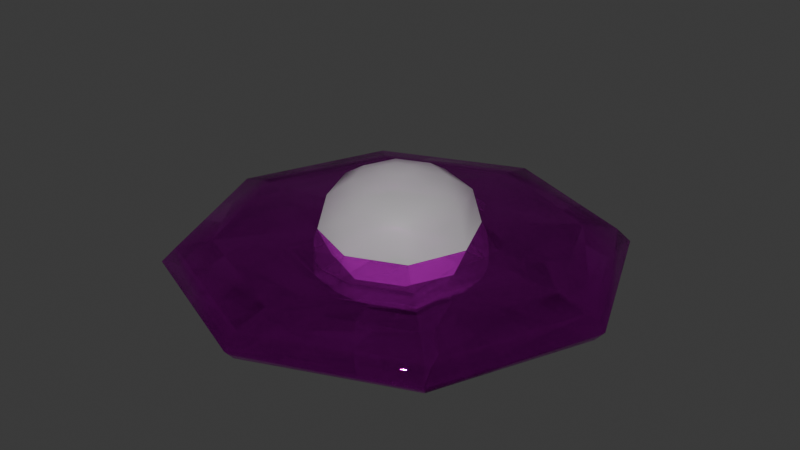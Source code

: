 # Source: UFO.blend  (saved by Blender 4.5.88; exported with 4.5.12 LTS)
import bpy
from mathutils import Matrix  # noqa: F401  (used for matrix-valued properties, if any)

bpy.ops.wm.read_factory_settings(use_empty=True)
scene = bpy.context.scene
scene.name = 'Scene'

# ---- collections
col_collection = bpy.data.collections.new('Collection'); scene.collection.children.link(col_collection)

# ---- images (referenced by path relative to the original .blend; pixels are not part of the script)
import os
ASSET_DIR = os.environ.get("B2B_ASSET_DIR", "")  # directory of the original .blend (textures are referenced by path, not embedded)
HERE = os.path.dirname(os.path.abspath(__file__))  # packed textures are extracted next to this script under _unpacked/

def load_image(name, relpath, width, height, colorspace="sRGB"):
    """Load a texture the original file referenced (path relative to the .blend, or extracted next to this script)."""
    p = next((c for c in (os.path.join(HERE, relpath), os.path.join(ASSET_DIR, relpath)) if relpath and os.path.exists(c)), "")
    if p:
        img = bpy.data.images.load(p, check_existing=True)
        img.name = name
    else:  # same state as the original file: an image datablock whose file is absent (Cycles renders it pink)
        img = bpy.data.images.new(name, width, height)
        img.source = "FILE"
        img.filepath = "//" + (relpath or name)
    img.colorspace_settings.name = colorspace
    return img
img_ufo = load_image('UFO', 'UFO.png', 1024, 1024, 'sRGB')

# ---- materials (node trees are filled in below, after node groups)
mat_material_001 = bpy.data.materials.new('Material.001')
mat_material = bpy.data.materials.new('Material')
mat_material.alpha_threshold = 0.0
mat_material.roughness = 0.5
mat_material.line_color = (0.0, 0.0, 0.0, 1.0)

# ---- material node trees
mat_material_001.use_nodes = True; mat_material_001.node_tree.nodes.clear()
_N = mat_material_001.node_tree.nodes; _L = mat_material_001.node_tree.links
n0 = _N.new('ShaderNodeBsdfPrincipled'); n0.name = 'Principled BSDF'; n0.location = (-200, 100)
n0.inputs[1].default_value = 1.0
n0.inputs[2].default_value = 0.0
n1 = _N.new('ShaderNodeOutputMaterial'); n1.name = 'Material Output'; n1.location = (200, 100)
n2 = _N.new('ShaderNodeTexImage'); n2.name = 'Image Texture'; n2.location = (-598, 156)
n2.image = img_ufo
_L.new(n0.outputs[0], n1.inputs[0])
_L.new(n2.outputs[0], n0.inputs[0])
_L.new(n2.outputs[1], n0.inputs[4])
n1.is_active_output = True
mat_material.use_nodes = True; mat_material.node_tree.nodes.clear()
_N = mat_material.node_tree.nodes; _L = mat_material.node_tree.links
n0 = _N.new('ShaderNodeOutputMaterial'); n0.name = 'Material Output'; n0.location = (200, 100)
n1 = _N.new('ShaderNodeBsdfPrincipled'); n1.name = 'Principled BSDF'; n1.location = (-200, 100)
n1.inputs[3].default_value = 1.45
n1.inputs[4].default_value = 0.5
n2 = _N.new('ShaderNodeTexImage'); n2.name = 'Image Texture'; n2.location = (-661, 104)
n2.image = img_ufo
_L.new(n1.outputs[0], n0.inputs[0])
n0.is_active_output = True

# ---- world
world_world = bpy.data.worlds.new('World'); scene.world = world_world
world_world.use_nodes = True; world_world.node_tree.nodes.clear()
_N = world_world.node_tree.nodes; _L = world_world.node_tree.links
n0 = _N.new('ShaderNodeOutputWorld'); n0.name = 'World Output'; n0.location = (200, 100)
n1 = _N.new('ShaderNodeBackground'); n1.name = 'Background'; n1.location = (-200, 100)
n1.inputs[0].default_value = (0.05088, 0.05088, 0.05088, 1.0)
_L.new(n1.outputs[0], n0.inputs[0])
n0.is_active_output = True
world_world.color = (0.05088, 0.05088, 0.05088)
world_world.sun_shadow_jitter_overblur = 0.0

# ---- meshes
me_cube = bpy.data.meshes.new('Cube')
me_cube.from_pydata([(0.8536, 0.8536, -0.00477), (0.6704, -0.6704, 0.1061), (0.8536, -0.8536, -0.00477), (-0.6704, 0.6704, 0.1061), (-0.8536, 0.8536, -0.00477), (-0.6704, -0.6704, 0.1061), (-0.8536, -0.8536, -0.00477), (-8.323e-08, -0.9481, 0.1061), (0.9481, -8.181e-08, 0.1061), (-0.9481, 8.395e-08, 0.1061), (8.253e-08, 0.9481, 0.1061), (0.8184, 0.8184, -0.06494), (0.2959, -0.2959, 0.1441), (9.848e-08, 1.131, 0.07124), (-1.055e-07, -1.207, -0.00477), (1.207, -1.055e-07, -0.00477), (-1.131, 9.889e-08, 0.07124), (-1.207, 1.055e-07, -0.00477), (1.055e-07, 1.207, -0.00477), (1.131, -9.889e-08, 0.07124), (-9.931e-08, -1.131, 0.07124), (-0.7999, -0.7999, 0.07124), (-0.7999, 0.7999, 0.07124), (0.7999, -0.7999, 0.07124), (0.7999, 0.7999, 0.07124), (0.1641, 0.1641, -0.09028), (0.6704, 0.6704, 0.1061), (-0.2959, 0.2959, 0.1441), (-0.2959, -0.2959, 0.1441), (-3.673e-08, -0.4184, 0.1441), (0.4184, -3.981e-08, 0.1441), (-0.4184, 3.335e-08, 0.1441), (3.642e-08, 0.4184, 0.1441), (0.1714, -0.1714, 0.407), (0.2959, 0.2959, 0.1441), (0.8184, -0.8184, -0.06494), (-0.8184, 0.8184, -0.06494), (-0.8184, -0.8184, -0.06494), (-1.007e-07, -1.157, -0.06494), (1.157, -1.012e-07, -0.06494), (-1.157, 1.012e-07, -0.06494), (1.017e-07, 1.157, -0.06494), (0.1641, 0.1641, -0.1663), (0.1641, -0.1641, -0.09028), (-0.1641, 0.1641, -0.09028), (-0.1641, -0.1641, -0.09028), (-1.111e-08, -0.232, -0.09028), (0.232, -2.028e-08, -0.09028), (-0.232, 2.028e-08, -0.09028), (2.946e-08, 0.232, -0.09028), (0.259, -0.259, 0.331), (0.1641, -0.1641, -0.1663), (-0.1641, 0.1641, -0.1663), (-0.1641, -0.1641, -0.1663), (-1.111e-08, -0.232, -0.1663), (0.232, -2.028e-08, -0.1663), (-0.232, 2.028e-08, -0.1663), (2.946e-08, 0.232, -0.1663), (9.171e-09, 0.0, -0.1663), (-0.259, 0.259, 0.331), (-0.259, -0.259, 0.331), (-3.216e-08, -0.3663, 0.331), (0.3663, -3.485e-08, 0.331), (-0.3663, 2.92e-08, 0.331), (3.189e-08, 0.3663, 0.331), (0.05438, -0.05438, 0.4577), (0.259, 0.259, 0.331), (-0.1714, 0.1714, 0.407), (-0.1714, -0.1714, 0.407), (-2.128e-08, -0.2424, 0.407), (0.2424, -2.642e-08, 0.407), (-0.2424, 1.596e-08, 0.407), (2.11e-08, 0.2424, 0.407), (0.1714, 0.1714, 0.407), (-0.05438, 0.05438, 0.4577), (-0.05438, -0.05438, 0.4577), (-6.751e-09, -0.0769, 0.4577), (0.0769, -1.516e-08, 0.4577), (-0.0769, -1.719e-09, 0.4577), (6.695e-09, 0.0769, 0.4577), (-2.831e-11, -8.442e-09, 0.4577), (0.05438, 0.05438, 0.4577), (0.8536, 0.8536, -0.00477), (0.6704, -0.6704, 0.1061), (0.8536, -0.8536, -0.00477), (-0.6704, 0.6704, 0.1061), (-0.8536, 0.8536, -0.00477), (-0.6704, -0.6704, 0.1061), (-0.8536, -0.8536, -0.00477), (-8.323e-08, -0.9481, 0.1061), (0.9481, -8.181e-08, 0.1061), (-0.9481, 8.395e-08, 0.1061), (8.253e-08, 0.9481, 0.1061), (0.8184, 0.8184, -0.06494), (0.2959, -0.2959, 0.1441), (9.848e-08, 1.131, 0.07124), (-1.055e-07, -1.207, -0.00477), (1.207, -1.055e-07, -0.00477), (-1.131, 9.889e-08, 0.07124), (-1.207, 1.055e-07, -0.00477), (1.055e-07, 1.207, -0.00477), (1.131, -9.889e-08, 0.07124), (-9.931e-08, -1.131, 0.07124), (-0.7999, -0.7999, 0.07124), (-0.7999, 0.7999, 0.07124), (0.7999, -0.7999, 0.07124), (0.7999, 0.7999, 0.07124), (0.1641, 0.1641, -0.09028), (0.6704, 0.6704, 0.1061), (-0.2959, 0.2959, 0.1441), (-0.2959, -0.2959, 0.1441), (-3.673e-08, -0.4184, 0.1441), (0.4184, -3.981e-08, 0.1441), (-0.4184, 3.335e-08, 0.1441), (3.642e-08, 0.4184, 0.1441), (0.2959, 0.2959, 0.1441), (0.8184, -0.8184, -0.06494), (-0.8184, 0.8184, -0.06494), (-0.8184, -0.8184, -0.06494), (-1.007e-07, -1.157, -0.06494), (1.157, -1.012e-07, -0.06494), (-1.157, 1.012e-07, -0.06494), (1.017e-07, 1.157, -0.06494), (0.1641, 0.1641, -0.1663), (0.1641, -0.1641, -0.09028), (-0.1641, 0.1641, -0.09028), (-0.1641, -0.1641, -0.09028), (-1.111e-08, -0.232, -0.09028), (0.232, -2.028e-08, -0.09028), (-0.232, 2.028e-08, -0.09028), (2.946e-08, 0.232, -0.09028), (0.1641, -0.1641, -0.1663), (-0.1641, 0.1641, -0.1663), (-0.1641, -0.1641, -0.1663), (-1.111e-08, -0.232, -0.1663), (0.232, -2.028e-08, -0.1663), (-0.232, 2.028e-08, -0.1663), (2.946e-08, 0.232, -0.1663), (9.171e-09, 0.0, -0.1663)], [], [(18, 0, 11, 41), (2, 15, 19, 23), (19, 24, 26, 8), (9, 5, 28, 31), (13, 22, 3, 10), (17, 6, 21, 16), (16, 21, 5, 9), (8, 26, 34, 30), (21, 20, 7, 5), (1, 8, 30, 12), (22, 16, 9, 3), (0, 18, 13, 24), (6, 14, 20, 21), (26, 10, 32, 34), (20, 23, 1, 7), (4, 17, 16, 22), (18, 4, 22, 13), (14, 2, 23, 20), (15, 0, 24, 19), (23, 19, 8, 1), (24, 13, 10, 26), (6, 17, 40, 37), (15, 2, 35, 39), (2, 14, 38, 35), (12, 30, 62, 50), (27, 31, 63, 59), (30, 34, 66, 62), (28, 29, 61, 60), (5, 7, 29, 28), (10, 3, 27, 32), (7, 1, 12, 29), (3, 9, 31, 27), (39, 35, 43, 47), (41, 11, 25, 49), (11, 39, 47, 25), (36, 41, 49, 44), (0, 15, 39, 11), (14, 6, 37, 38), (4, 18, 41, 36), (17, 4, 36, 40), (44, 49, 57, 52), (46, 45, 53, 54), (48, 44, 52, 56), (43, 46, 54, 51), (37, 40, 48, 45), (35, 38, 46, 43), (40, 36, 44, 48), (38, 37, 45, 46), (58, 54, 53, 56), (55, 51, 54, 58), (42, 55, 58, 57), (57, 58, 56, 52), (25, 47, 55, 42), (49, 25, 42, 57), (47, 43, 51, 55), (45, 48, 56, 53), (59, 63, 71, 67), (62, 66, 73, 70), (60, 61, 69, 68), (64, 59, 67, 72), (34, 32, 64, 66), (29, 12, 50, 61), (31, 28, 60, 63), (32, 27, 59, 64), (72, 67, 74, 79), (71, 68, 75, 78), (69, 33, 65, 76), (73, 72, 79, 81), (50, 62, 70, 33), (66, 64, 72, 73), (61, 50, 33, 69), (63, 60, 68, 71), (80, 78, 75, 76), (77, 80, 76, 65), (79, 74, 78, 80), (81, 79, 80, 77), (68, 69, 76, 75), (70, 73, 81, 77), (67, 71, 78, 74), (33, 70, 77, 65), (100, 122, 93, 82), (84, 105, 101, 97), (101, 90, 108, 106), (91, 113, 110, 87), (95, 92, 85, 104), (99, 98, 103, 88), (98, 91, 87, 103), (90, 112, 115, 108), (103, 87, 89, 102), (83, 94, 112, 90), (104, 85, 91, 98), (82, 106, 95, 100), (88, 103, 102, 96), (108, 115, 114, 92), (102, 89, 83, 105), (86, 104, 98, 99), (100, 95, 104, 86), (96, 102, 105, 84), (97, 101, 106, 82), (105, 83, 90, 101), (106, 108, 92, 95), (88, 118, 121, 99), (97, 120, 116, 84), (84, 116, 119, 96), (87, 110, 111, 89), (92, 114, 109, 85), (89, 111, 94, 83), (85, 109, 113, 91), (120, 128, 124, 116), (122, 130, 107, 93), (93, 107, 128, 120), (117, 125, 130, 122), (82, 93, 120, 97), (96, 119, 118, 88), (86, 117, 122, 100), (99, 121, 117, 86), (125, 132, 137, 130), (127, 134, 133, 126), (129, 136, 132, 125), (124, 131, 134, 127), (118, 126, 129, 121), (116, 124, 127, 119), (121, 129, 125, 117), (119, 127, 126, 118), (138, 136, 133, 134), (135, 138, 134, 131), (123, 137, 138, 135), (137, 132, 136, 138), (107, 123, 135, 128), (130, 137, 123, 107), (128, 135, 131, 124), (126, 133, 136, 129)])
me_cube.polygons.foreach_set('use_smooth', [True] * 132)
me_cube.polygons.foreach_set('material_index', [0, 0, 0, 0, 0, 0, 0, 0, 0, 0, 0, 0, 0, 0, 0, 0, 0, 0, 0, 0, 0, 0, 0, 0, 1, 1, 1, 1, 0, 0, 0, 0, 0, 0, 0, 0, 0, 0, 0, 0, 0, 0, 0, 0, 0, 0, 0, 0, 0, 0, 0, 0, 0, 0, 0, 0, 1, 1, 1, 1, 1, 1, 1, 1, 1, 1, 1, 1, 1, 1, 1, 1, 1, 1, 1, 1, 1, 1, 1, 1, 0, 0, 0, 0, 0, 0, 0, 0, 0, 0, 0, 0, 0, 0, 0, 0, 0, 0, 0, 0, 0, 0, 0, 0, 0, 0, 0, 0, 0, 0, 0, 0, 0, 0, 0, 0, 0, 0, 0, 0, 0, 0, 0, 0, 0, 0, 0, 0, 0, 0, 0, 0])
_uv = me_cube.uv_layers.new(name='UVMap')
_uv.uv.foreach_set('vector', [0.2428, 0.488, 0.282, 0.3745, 0.2638, 0.368, 0.225, 0.4862, 0.421, 0.3922, 0.3805, 0.1438, 0.3692, 0.2372, 0.4089, 0.3956, 0.3692, 0.2372, 0.2913, 0.3819, 0.2889, 0.387, 0.3601, 0.3112, 0.315, 0.6886, 0.386, 0.6115, 0.0001118, 0.9999, 0.02601, 0.6885, 0.2554, 0.49, 0.2659, 0.6032, 0.2644, 0.598, 0.2543, 0.4897, 0.2953, 0.8583, 0.3938, 0.6232, 0.3839, 0.6163, 0.3063, 0.7636, 0.3063, 0.7636, 0.3839, 0.6163, 0.386, 0.6115, 0.315, 0.6886, 0.3601, 0.3112, 0.2889, 0.387, 0.674, 0.0001119, 0.6485, 0.3112, 0.3839, 0.6163, 0.4175, 0.5077, 0.4195, 0.5085, 0.386, 0.6115, 0.4102, 0.4009, 0.3601, 0.3112, 0.6485, 0.3112, 0.674, 0.6223, 0.2659, 0.6032, 0.3063, 0.7636, 0.315, 0.6886, 0.2644, 0.598, 0.282, 0.3745, 0.2428, 0.488, 0.2554, 0.49, 0.2913, 0.3819, 0.3938, 0.6232, 0.4289, 0.5092, 0.4175, 0.5077, 0.3839, 0.6163, 0.2889, 0.387, 0.2543, 0.4897, 0.2175, 0.07194, 0.674, 0.0001119, 0.4175, 0.5077, 0.4089, 0.3956, 0.4102, 0.4009, 0.4195, 0.5085, 0.2539, 0.6066, 0.2953, 0.8583, 0.3063, 0.7636, 0.2659, 0.6032, 0.2428, 0.488, 0.2539, 0.6066, 0.2659, 0.6032, 0.2554, 0.49, 0.4289, 0.5092, 0.421, 0.3922, 0.4089, 0.3956, 0.4175, 0.5077, 0.3805, 0.1438, 0.282, 0.3745, 0.2913, 0.3819, 0.3692, 0.2372, 0.4089, 0.3956, 0.3692, 0.2372, 0.3601, 0.3112, 0.4102, 0.4009, 0.2913, 0.3819, 0.2554, 0.49, 0.2543, 0.4897, 0.2889, 0.387, 0.3938, 0.6232, 0.2953, 0.8583, 0.3076, 0.7573, 0.4127, 0.6289, 0.3805, 0.1438, 0.421, 0.3922, 0.44, 0.3902, 0.3687, 0.2463, 0.421, 0.3922, 0.4289, 0.5092, 0.4453, 0.5104, 0.44, 0.3902, 0.7615, 0.6837, 0.8914, 0.6856, 0.8614, 0.7512, 0.7903, 0.746, 0.884, 0.984, 0.7615, 0.9844, 0.7837, 0.922, 0.856, 0.9245, 0.8914, 0.6856, 0.9702, 0.7808, 0.9119, 0.8029, 0.8614, 0.7512, 0.6743, 0.8975, 0.6743, 0.7738, 0.7376, 0.7964, 0.7344, 0.8691, 0.386, 0.6115, 0.4195, 0.5085, 0.4565, 0.9272, 0.0001118, 0.9999, 0.2543, 0.4897, 0.2644, 0.598, 0.0002945, 0.3771, 0.2175, 0.07194, 0.4195, 0.5085, 0.4102, 0.4009, 0.674, 0.6223, 0.4565, 0.9272, 0.2644, 0.598, 0.315, 0.6886, 0.02601, 0.6885, 0.0002945, 0.3771, 0.3687, 0.2463, 0.44, 0.3902, 0.3475, 0.4651, 0.3286, 0.4399, 0.225, 0.4862, 0.2638, 0.368, 0.3381, 0.4594, 0.3289, 0.4968, 0.2638, 0.368, 0.3687, 0.2463, 0.3286, 0.4399, 0.3381, 0.4594, 0.2351, 0.6085, 0.225, 0.4862, 0.3289, 0.4968, 0.3348, 0.5337, 0.282, 0.3745, 0.3805, 0.1438, 0.3687, 0.2463, 0.2638, 0.368, 0.4289, 0.5092, 0.3938, 0.6232, 0.4127, 0.6289, 0.4453, 0.5104, 0.2539, 0.6066, 0.2428, 0.488, 0.225, 0.4862, 0.2351, 0.6085, 0.2953, 0.8583, 0.2539, 0.6066, 0.2351, 0.6085, 0.3076, 0.7573, 0.3348, 0.5337, 0.3289, 0.4968, 0.3272, 0.4958, 0.3301, 0.5178, 0.3476, 0.5065, 0.3304, 0.5365, 0.3378, 0.5221, 0.3468, 0.5032, 0.3312, 0.5437, 0.3348, 0.5337, 0.3301, 0.5178, 0.3329, 0.5266, 0.3475, 0.4651, 0.3476, 0.5065, 0.3468, 0.5032, 0.3459, 0.4781, 0.4127, 0.6289, 0.3076, 0.7573, 0.3312, 0.5437, 0.3304, 0.5365, 0.44, 0.3902, 0.4453, 0.5104, 0.3476, 0.5065, 0.3475, 0.4651, 0.3076, 0.7573, 0.2351, 0.6085, 0.3348, 0.5337, 0.3312, 0.5437, 0.4453, 0.5104, 0.4127, 0.6289, 0.3304, 0.5365, 0.3476, 0.5065, 0.3359, 0.4977, 0.3468, 0.5032, 0.3378, 0.5221, 0.3329, 0.5266, 0.3349, 0.4644, 0.3459, 0.4781, 0.3468, 0.5032, 0.3359, 0.4977, 0.3316, 0.4735, 0.3349, 0.4644, 0.3359, 0.4977, 0.3272, 0.4958, 0.3272, 0.4958, 0.3359, 0.4977, 0.3329, 0.5266, 0.3301, 0.5178, 0.3381, 0.4594, 0.3286, 0.4399, 0.3349, 0.4644, 0.3316, 0.4735, 0.3289, 0.4968, 0.3381, 0.4594, 0.3316, 0.4735, 0.3272, 0.4958, 0.3286, 0.4399, 0.3475, 0.4651, 0.3459, 0.4781, 0.3349, 0.4644, 0.3304, 0.5365, 0.3312, 0.5437, 0.3329, 0.5266, 0.3378, 0.5221, 0.856, 0.9245, 0.7837, 0.922, 0.798, 0.8881, 0.8423, 0.8902, 0.8614, 0.7512, 0.9119, 0.8029, 0.8768, 0.8161, 0.8474, 0.7839, 0.7344, 0.8691, 0.7376, 0.7964, 0.7709, 0.8118, 0.7684, 0.8554, 0.9094, 0.876, 0.856, 0.9245, 0.8423, 0.8902, 0.8757, 0.8604, 0.9702, 0.7808, 0.9699, 0.8982, 0.9094, 0.876, 0.9119, 0.8029, 0.6743, 0.7738, 0.7615, 0.6837, 0.7903, 0.746, 0.7376, 0.7964, 0.7615, 0.9844, 0.6743, 0.8975, 0.7344, 0.8691, 0.7837, 0.922, 0.9699, 0.8982, 0.884, 0.984, 0.856, 0.9245, 0.9094, 0.876, 0.8757, 0.8604, 0.8423, 0.8902, 0.8288, 0.8524, 0.839, 0.8434, 0.798, 0.8881, 0.7684, 0.8554, 0.8061, 0.8417, 0.8152, 0.8519, 0.7709, 0.8118, 0.8031, 0.7814, 0.8169, 0.8192, 0.8068, 0.8282, 0.8768, 0.8161, 0.8757, 0.8604, 0.839, 0.8434, 0.8395, 0.8298, 0.7903, 0.746, 0.8614, 0.7512, 0.8474, 0.7839, 0.8031, 0.7814, 0.9119, 0.8029, 0.9094, 0.876, 0.8757, 0.8604, 0.8768, 0.8161, 0.7376, 0.7964, 0.7903, 0.746, 0.8031, 0.7814, 0.7709, 0.8118, 0.7837, 0.922, 0.7344, 0.8691, 0.7684, 0.8554, 0.798, 0.8881, 0.8228, 0.8358, 0.8152, 0.8519, 0.8061, 0.8417, 0.8068, 0.8282, 0.8304, 0.8197, 0.8228, 0.8358, 0.8068, 0.8282, 0.8169, 0.8192, 0.839, 0.8434, 0.8288, 0.8524, 0.8152, 0.8519, 0.8228, 0.8358, 0.8395, 0.8298, 0.839, 0.8434, 0.8228, 0.8358, 0.8304, 0.8197, 0.7684, 0.8554, 0.7709, 0.8118, 0.8068, 0.8282, 0.8061, 0.8417, 0.8474, 0.7839, 0.8768, 0.8161, 0.8395, 0.8298, 0.8304, 0.8197, 0.8423, 0.8902, 0.798, 0.8881, 0.8152, 0.8519, 0.8288, 0.8524, 0.8031, 0.7814, 0.8474, 0.7839, 0.8304, 0.8197, 0.8169, 0.8192, 0.2428, 0.488, 0.225, 0.4862, 0.2638, 0.368, 0.282, 0.3745, 0.421, 0.3922, 0.4089, 0.3956, 0.3692, 0.2372, 0.3805, 0.1438, 0.3692, 0.2372, 0.3601, 0.3112, 0.2889, 0.387, 0.2913, 0.3819, 0.315, 0.6886, 0.02601, 0.6885, 0.0001118, 0.9999, 0.386, 0.6115, 0.2554, 0.49, 0.2543, 0.4897, 0.2644, 0.598, 0.2659, 0.6032, 0.2953, 0.8583, 0.3063, 0.7636, 0.3839, 0.6163, 0.3938, 0.6232, 0.3063, 0.7636, 0.315, 0.6886, 0.386, 0.6115, 0.3839, 0.6163, 0.3601, 0.3112, 0.6485, 0.3112, 0.674, 0.0001119, 0.2889, 0.387, 0.3839, 0.6163, 0.386, 0.6115, 0.4195, 0.5085, 0.4175, 0.5077, 0.4102, 0.4009, 0.674, 0.6223, 0.6485, 0.3112, 0.3601, 0.3112, 0.2659, 0.6032, 0.2644, 0.598, 0.315, 0.6886, 0.3063, 0.7636, 0.282, 0.3745, 0.2913, 0.3819, 0.2554, 0.49, 0.2428, 0.488, 0.3938, 0.6232, 0.3839, 0.6163, 0.4175, 0.5077, 0.4289, 0.5092, 0.2889, 0.387, 0.674, 0.0001119, 0.2175, 0.07194, 0.2543, 0.4897, 0.4175, 0.5077, 0.4195, 0.5085, 0.4102, 0.4009, 0.4089, 0.3956, 0.2539, 0.6066, 0.2659, 0.6032, 0.3063, 0.7636, 0.2953, 0.8583, 0.2428, 0.488, 0.2554, 0.49, 0.2659, 0.6032, 0.2539, 0.6066, 0.4289, 0.5092, 0.4175, 0.5077, 0.4089, 0.3956, 0.421, 0.3922, 0.3805, 0.1438, 0.3692, 0.2372, 0.2913, 0.3819, 0.282, 0.3745, 0.4089, 0.3956, 0.4102, 0.4009, 0.3601, 0.3112, 0.3692, 0.2372, 0.2913, 0.3819, 0.2889, 0.387, 0.2543, 0.4897, 0.2554, 0.49, 0.3938, 0.6232, 0.4127, 0.6289, 0.3076, 0.7573, 0.2953, 0.8583, 0.3805, 0.1438, 0.3687, 0.2463, 0.44, 0.3902, 0.421, 0.3922, 0.421, 0.3922, 0.44, 0.3902, 0.4453, 0.5104, 0.4289, 0.5092, 0.386, 0.6115, 0.0001118, 0.9999, 0.4565, 0.9272, 0.4195, 0.5085, 0.2543, 0.4897, 0.2175, 0.07194, 0.0002945, 0.3771, 0.2644, 0.598, 0.4195, 0.5085, 0.4565, 0.9272, 0.674, 0.6223, 0.4102, 0.4009, 0.2644, 0.598, 0.0002945, 0.3771, 0.02601, 0.6885, 0.315, 0.6886, 0.3687, 0.2463, 0.3286, 0.4399, 0.3475, 0.4651, 0.44, 0.3902, 0.225, 0.4862, 0.3289, 0.4968, 0.3381, 0.4594, 0.2638, 0.368, 0.2638, 0.368, 0.3381, 0.4594, 0.3286, 0.4399, 0.3687, 0.2463, 0.2351, 0.6085, 0.3348, 0.5337, 0.3289, 0.4968, 0.225, 0.4862, 0.282, 0.3745, 0.2638, 0.368, 0.3687, 0.2463, 0.3805, 0.1438, 0.4289, 0.5092, 0.4453, 0.5104, 0.4127, 0.6289, 0.3938, 0.6232, 0.2539, 0.6066, 0.2351, 0.6085, 0.225, 0.4862, 0.2428, 0.488, 0.2953, 0.8583, 0.3076, 0.7573, 0.2351, 0.6085, 0.2539, 0.6066, 0.3348, 0.5337, 0.3301, 0.5178, 0.3272, 0.4958, 0.3289, 0.4968, 0.3476, 0.5065, 0.3468, 0.5032, 0.3378, 0.5221, 0.3304, 0.5365, 0.3312, 0.5437, 0.3329, 0.5266, 0.3301, 0.5178, 0.3348, 0.5337, 0.3475, 0.4651, 0.3459, 0.4781, 0.3468, 0.5032, 0.3476, 0.5065, 0.4127, 0.6289, 0.3304, 0.5365, 0.3312, 0.5437, 0.3076, 0.7573, 0.44, 0.3902, 0.3475, 0.4651, 0.3476, 0.5065, 0.4453, 0.5104, 0.3076, 0.7573, 0.3312, 0.5437, 0.3348, 0.5337, 0.2351, 0.6085, 0.4453, 0.5104, 0.3476, 0.5065, 0.3304, 0.5365, 0.4127, 0.6289, 0.3359, 0.4977, 0.3329, 0.5266, 0.3378, 0.5221, 0.3468, 0.5032, 0.3349, 0.4644, 0.3359, 0.4977, 0.3468, 0.5032, 0.3459, 0.4781, 0.3316, 0.4735, 0.3272, 0.4958, 0.3359, 0.4977, 0.3349, 0.4644, 0.3272, 0.4958, 0.3301, 0.5178, 0.3329, 0.5266, 0.3359, 0.4977, 0.3381, 0.4594, 0.3316, 0.4735, 0.3349, 0.4644, 0.3286, 0.4399, 0.3289, 0.4968, 0.3272, 0.4958, 0.3316, 0.4735, 0.3381, 0.4594, 0.3286, 0.4399, 0.3349, 0.4644, 0.3459, 0.4781, 0.3475, 0.4651, 0.3304, 0.5365, 0.3378, 0.5221, 0.3329, 0.5266, 0.3312, 0.5437])
me_cube.materials.append(mat_material_001)
me_cube.materials.append(mat_material)
me_cube.use_mirror_vertex_groups = False
me_cube.update()

# ---- objects
ob_cube = bpy.data.objects.new('Cube', me_cube)

# ---- transforms, parenting, visibility, modifiers, constraints
ob_cube.location = (0.0, 0.0, 0.0)
ob_cube.lock_rotations_4d = False
ob_cube.empty_display_type = 'ARROWS'
ob_cube.lineart.crease_threshold = 0.0

# ---- collection membership
col_collection.objects.link(ob_cube)

# ---- scene / render settings (as saved in the file)
scene.frame_start = 1; scene.frame_end = 250; scene.frame_set(1)
scene.render.engine = 'CYCLES'
scene.cycles.bake_type = 'DIFFUSE'
bpy.context.view_layer.update()

# ---- added for rendering (the .blend has no active camera and no usable light): camera, sun
cam_auto = bpy.data.cameras.new('AutoCamera')
cam_auto.lens = 50.0
cam_auto.sensor_width = 36.0
cam_auto.clip_end = 1000.0
ob_auto_camera = bpy.data.objects.new('AutoCamera', cam_auto)
scene.collection.objects.link(ob_auto_camera)
ob_auto_camera.location = (3.21124, -3.85349, 2.7147)
ob_auto_camera.rotation_euler = (1.09748, -7.21219e-08, 0.694738)
scene.camera = ob_auto_camera
light_auto_sun = bpy.data.lights.new('AutoSun', 'SUN')
light_auto_sun.energy = 3.0
light_auto_sun.angle = 0.0523599
ob_auto_sun = bpy.data.objects.new('AutoSun', light_auto_sun)
scene.collection.objects.link(ob_auto_sun)
ob_auto_sun.rotation_euler = (0.872665, 0.174533, 0.523599)
bpy.context.view_layer.update()
